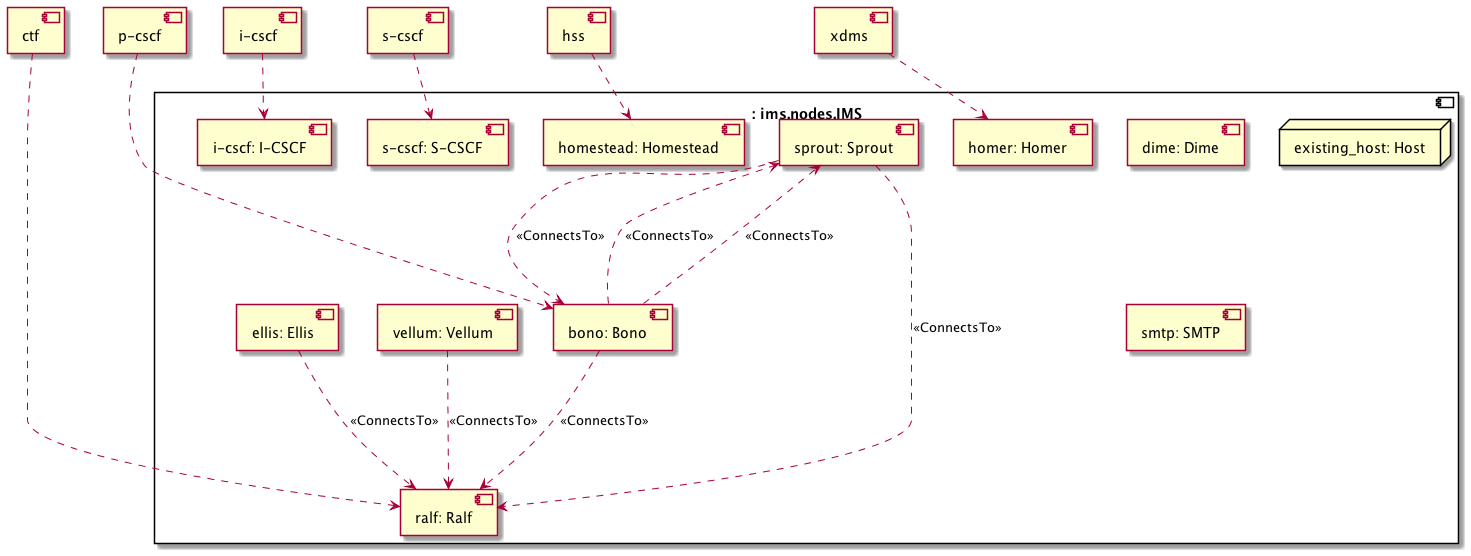

The diagram above was rendered by PlantUML. Its source (embedded in the PNG):
@startuml
skinparam componentStyle uml2
allowmixing

component "p-cscf" as substitution_mappings_capability_p_cscf
component "i-cscf" as substitution_mappings_capability_i_cscf
component "s-cscf" as substitution_mappings_capability_s_cscf
component "hss" as substitution_mappings_capability_hss
component "ctf" as substitution_mappings_capability_ctf
component "xdms" as substitution_mappings_capability_xdms
component ": ims.nodes.IMS" as substitution_mappings {
component "sprout: Sprout" as node_sprout
component "dime: Dime" as node_dime
node "existing_host: Host" as node_existing_host
component "bono: Bono" as node_bono
component "homestead: Homestead" as node_homestead
component "ralf: Ralf" as node_ralf
component "homer: Homer" as node_homer
component "vellum: Vellum" as node_vellum
component "i-cscf: I-CSCF" as node_i_cscf
component "s-cscf: S-CSCF" as node_s_cscf
component "ellis: Ellis" as node_ellis
component "smtp: SMTP" as node_smtp
node_bono ..> node_sprout : <<ConnectsTo>>
node_bono ..> node_sprout : <<ConnectsTo>>
node_bono ..> node_ralf : <<ConnectsTo>>
node_sprout ..> node_ralf : <<ConnectsTo>>
node_sprout ..> node_bono : <<ConnectsTo>>
node_vellum ..> node_ralf : <<ConnectsTo>>
node_ellis ..> node_ralf : <<ConnectsTo>>
}
substitution_mappings_capability_p_cscf -[hidden]- substitution_mappings
substitution_mappings_capability_p_cscf ..> node_bono
substitution_mappings_capability_i_cscf -[hidden]- substitution_mappings
substitution_mappings_capability_i_cscf ..> node_i_cscf
substitution_mappings_capability_s_cscf -[hidden]- substitution_mappings
substitution_mappings_capability_s_cscf ..> node_s_cscf
substitution_mappings_capability_hss -[hidden]- substitution_mappings
substitution_mappings_capability_hss ..> node_homestead
substitution_mappings_capability_ctf -[hidden]- substitution_mappings
substitution_mappings_capability_ctf ..> node_ralf
substitution_mappings_capability_xdms -[hidden]- substitution_mappings
substitution_mappings_capability_xdms ..> node_homer
@enduml